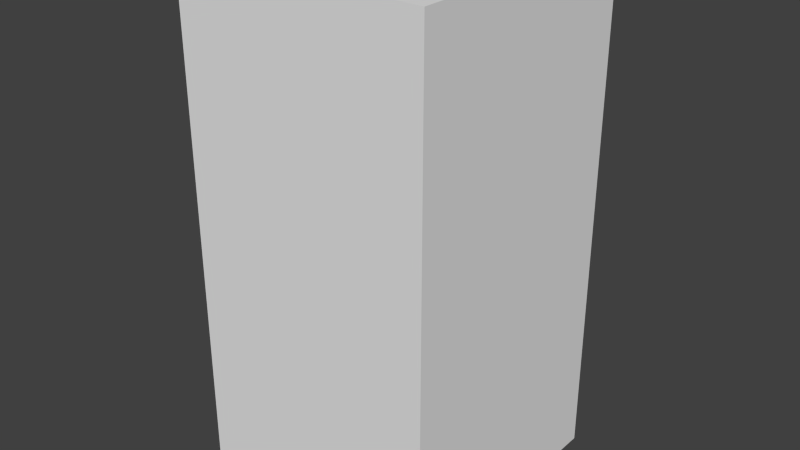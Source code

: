 # Source: greyMonsterSix.blend  (saved by Blender 2.68.0; exported with 4.5.12 LTS)
import bpy
from mathutils import Matrix  # noqa: F401  (used for matrix-valued properties, if any)

bpy.ops.wm.read_factory_settings(use_empty=True)
scene = bpy.context.scene
scene.name = 'Scene'

# ---- collections
col_collection_1 = bpy.data.collections.new('Collection 1'); scene.collection.children.link(col_collection_1)

# ---- world
world_world = bpy.data.worlds.new('World'); scene.world = world_world
world_world.color = (0.05088, 0.05088, 0.05088)
world_world.use_sun_shadow = False
world_world.sun_shadow_jitter_overblur = 0.0
world_world.cycles.sampling_method = 'MANUAL'
world_world.cycles.sample_map_resolution = 256

# ---- meshes
me_greymonstersix = bpy.data.meshes.new('greyMonsterSix')
me_greymonstersix.from_pydata([(-0.5, -0.5, -1.0), (-0.5, 0.5, -1.0), (0.5, 0.5, -1.0), (0.5, -0.5, -1.0), (-0.5, -0.5, 1.0), (-0.5, 0.5, 1.0), (0.5, 0.5, 1.0), (0.5, -0.5, 1.0)], [], [(4, 5, 1, 0), (5, 6, 2, 1), (6, 7, 3, 2), (7, 4, 0, 3), (0, 1, 2, 3), (7, 6, 5, 4)])
me_greymonstersix.use_remesh_preserve_volume = False
me_greymonstersix.use_remesh_preserve_attributes = False
me_greymonstersix.use_mirror_vertex_groups = False
me_greymonstersix.update()

# ---- objects
ob_greymonstersix = bpy.data.objects.new('greyMonsterSix', me_greymonstersix)

# ---- transforms, parenting, visibility, modifiers, constraints
ob_greymonstersix.location = (0.0, 0.0, 0.0)
ob_greymonstersix.lineart.crease_threshold = 0.0

# ---- collection membership
col_collection_1.objects.link(ob_greymonstersix)

# ---- scene / render settings (as saved in the file)
scene.frame_start = 1; scene.frame_end = 250; scene.frame_set(1)
scene.render.engine = 'BLENDER_EEVEE_NEXT'
scene.render.image_settings.color_mode = 'RGB'
scene.render.image_settings.compression = 90
scene.render.resolution_percentage = 50
scene.render.dither_intensity = 0.0
scene.cycles.use_denoising = False
scene.cycles.samples = 10
scene.cycles.sampling_pattern = 'TABULATED_SOBOL'
scene.cycles.light_sampling_threshold = 0.0
scene.cycles.use_adaptive_sampling = False
scene.cycles.use_light_tree = False
scene.cycles.blur_glossy = 0.0
scene.cycles.volume_bounces = 1
scene.cycles.pixel_filter_type = 'GAUSSIAN'
scene.cycles.sample_clamp_indirect = 0.0
scene.view_settings.view_transform = 'Standard'
bpy.context.view_layer.update()

# ---- added for rendering (the .blend has no active camera and no usable light): camera, sun
cam_auto = bpy.data.cameras.new('AutoCamera')
cam_auto.lens = 50.0
cam_auto.sensor_width = 36.0
cam_auto.clip_end = 1000.0
ob_auto_camera = bpy.data.objects.new('AutoCamera', cam_auto)
scene.collection.objects.link(ob_auto_camera)
ob_auto_camera.location = (2.26633, -2.71959, 1.81306)
ob_auto_camera.rotation_euler = (1.09748, -7.21219e-08, 0.694738)
scene.camera = ob_auto_camera
light_auto_sun = bpy.data.lights.new('AutoSun', 'SUN')
light_auto_sun.energy = 3.0
light_auto_sun.angle = 0.0523599
ob_auto_sun = bpy.data.objects.new('AutoSun', light_auto_sun)
scene.collection.objects.link(ob_auto_sun)
ob_auto_sun.rotation_euler = (0.872665, 0.174533, 0.523599)
bpy.context.view_layer.update()
